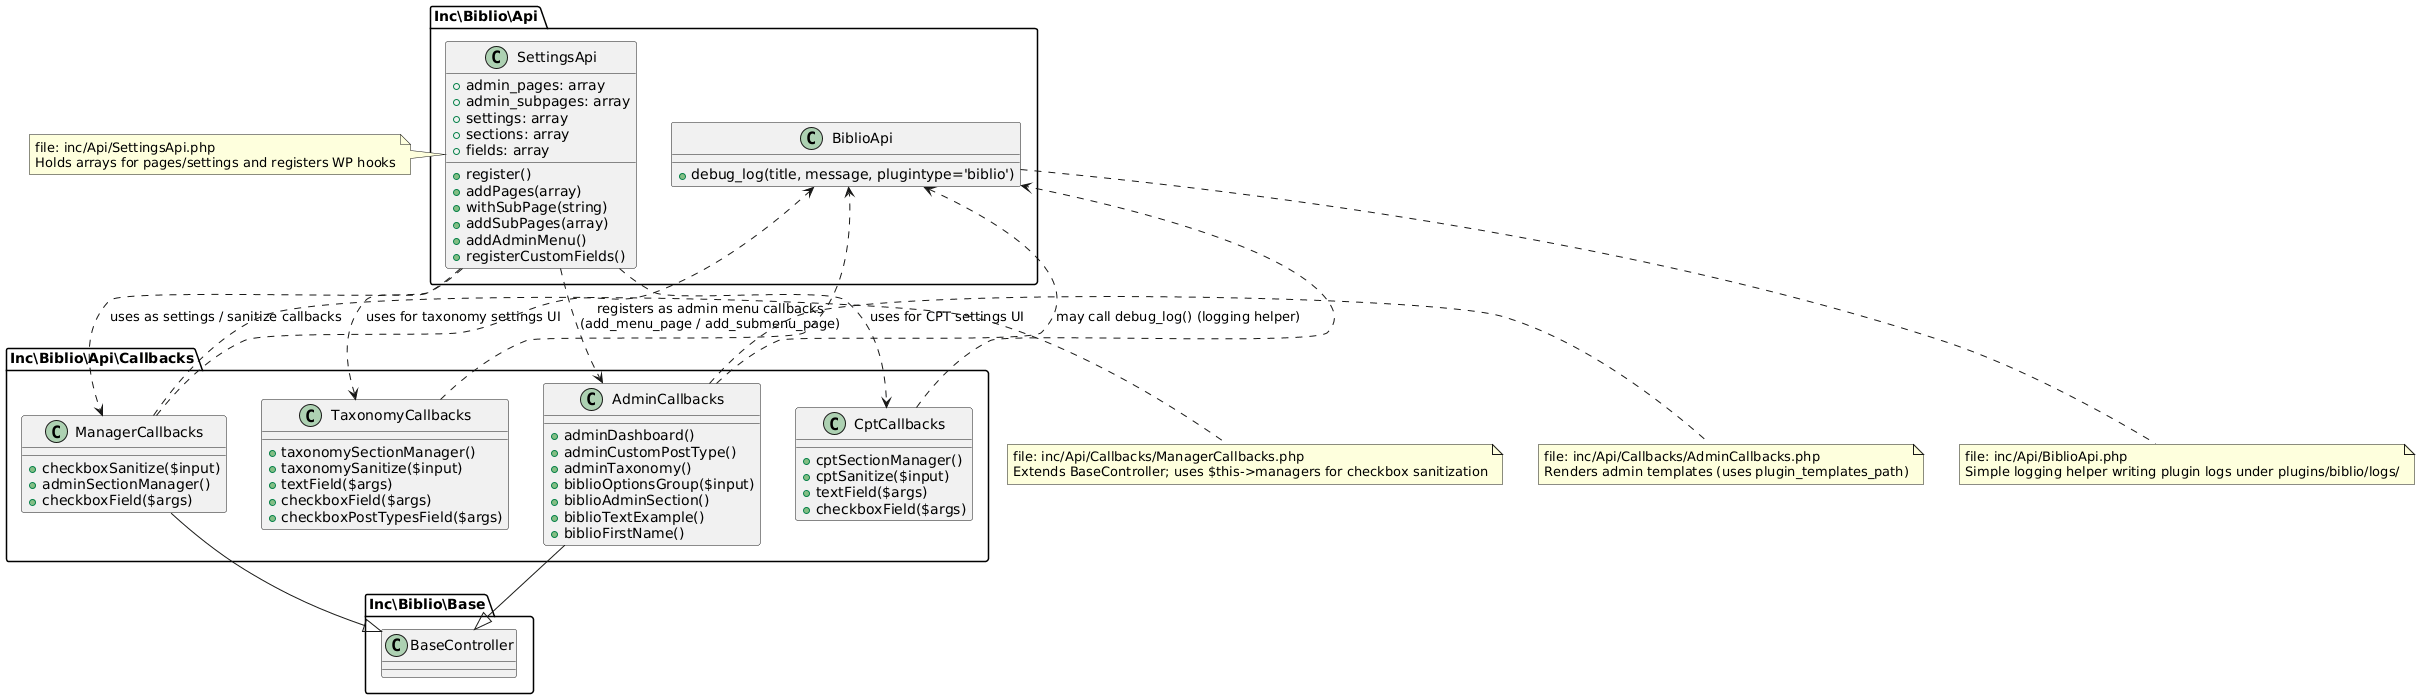

The diagram above was rendered by PlantUML. Its source (embedded in the PNG):
@startuml
' Diagram of classes in inc/Api and inc/Api/Callbacks

package "Inc\\Biblio\\Api" {
  class SettingsApi {
    + admin_pages: array
    + admin_subpages: array
    + settings: array
    + sections: array
    + fields: array
    + register()
    + addPages(array)
    + withSubPage(string)
    + addSubPages(array)
    + addAdminMenu()
    + registerCustomFields()
  }

  class BiblioApi {
    + debug_log(title, message, plugintype='biblio')
  }
}

package "Inc\\Biblio\\Api\\Callbacks" {
  class AdminCallbacks {
    + adminDashboard()
    + adminCustomPostType()
    + adminTaxonomy()
    + biblioOptionsGroup($input)
    + biblioAdminSection()
    + biblioTextExample()
    + biblioFirstName()
  }

  class ManagerCallbacks {
    + checkboxSanitize($input)
    + adminSectionManager()
    + checkboxField($args)
  }

  class CptCallbacks {
    + cptSectionManager()
    + cptSanitize($input)
    + textField($args)
    + checkboxField($args)
  }

  class TaxonomyCallbacks {
    + taxonomySectionManager()
    + taxonomySanitize($input)
    + textField($args)
    + checkboxField($args)
    + checkboxPostTypesField($args)
  }
}

package "Inc\\Biblio\\Base" {
  class BaseController {
    ' provides: plugin_templates_path, managers, common helpers
  }
}

' Inheritance
AdminCallbacks --|> BaseController
ManagerCallbacks --|> BaseController

' Associations / usage
SettingsApi ..> AdminCallbacks : "registers as admin menu callbacks\n(add_menu_page / add_submenu_page)"
SettingsApi ..> ManagerCallbacks : "uses as settings / sanitize callbacks"
SettingsApi ..> CptCallbacks : "uses for CPT settings UI"
SettingsApi ..> TaxonomyCallbacks : "uses for taxonomy settings UI"

AdminCallbacks ..> BiblioApi : "may call debug_log() (logging helper)"
ManagerCallbacks ..> BiblioApi
CptCallbacks ..> BiblioApi
TaxonomyCallbacks ..> BiblioApi

' Notes with file references
note left of SettingsApi
  file: inc/Api/SettingsApi.php
  Holds arrays for pages/settings and registers WP hooks
end note

note right of AdminCallbacks
  file: inc/Api/Callbacks/AdminCallbacks.php
  Renders admin templates (uses plugin_templates_path)
end note

note right of ManagerCallbacks
  file: inc/Api/Callbacks/ManagerCallbacks.php
  Extends BaseController; uses $this->managers for checkbox sanitization
end note

note bottom of BiblioApi
  file: inc/Api/BiblioApi.php
  Simple logging helper writing plugin logs under plugins/biblio/logs/
end note
@enduml